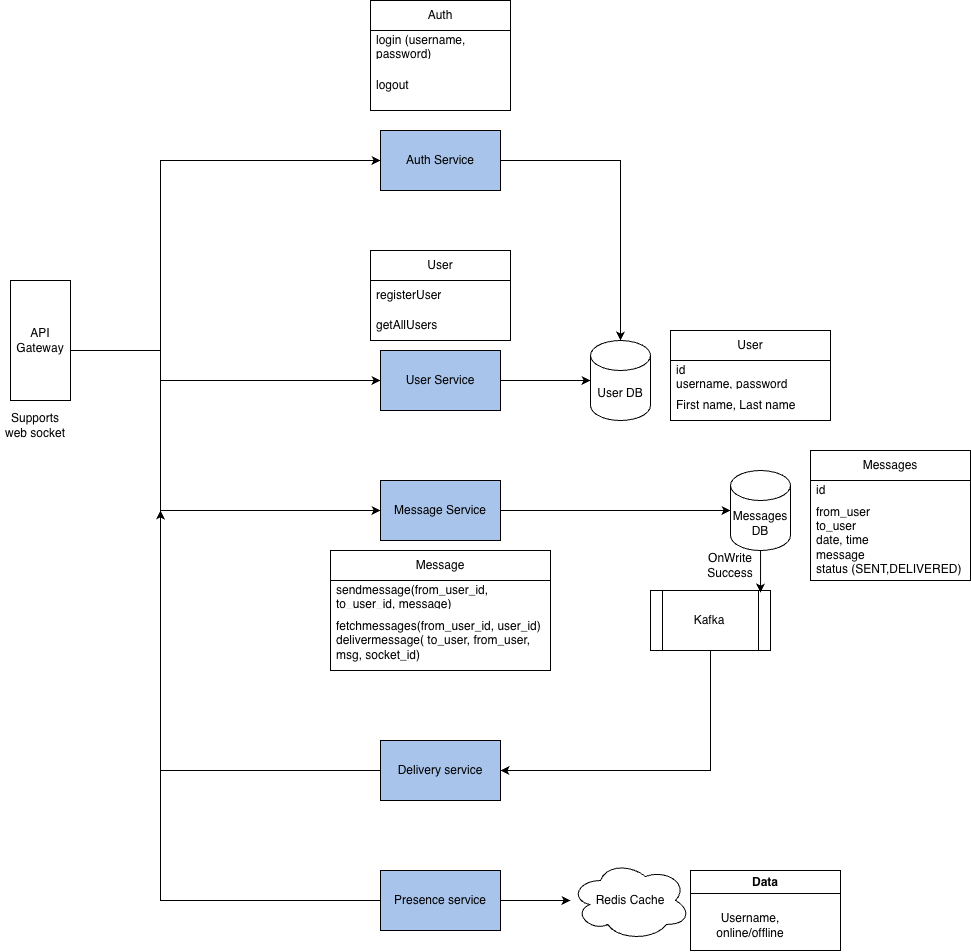

The diagram above was exported from draw.io. Its source (the exported page's mxGraphModel, read from the mxfile embedded in the PNG):
<mxGraphModel dx="2829" dy="2081" grid="1" gridSize="10" guides="1" tooltips="1" connect="1" arrows="1" fold="1" page="1" pageScale="1" pageWidth="850" pageHeight="1100" math="0" shadow="0">
  <root>
    <mxCell id="0" />
    <mxCell id="1" parent="0" />
    <mxCell id="MjA1aiLLNZhzYpnOTUFw-4" edge="1" parent="1" source="MjA1aiLLNZhzYpnOTUFw-2" style="edgeStyle=orthogonalEdgeStyle;rounded=0;orthogonalLoop=1;jettySize=auto;html=1;" target="MjA1aiLLNZhzYpnOTUFw-3" value="">
      <mxGeometry relative="1" as="geometry" />
    </mxCell>
    <mxCell id="MjA1aiLLNZhzYpnOTUFw-2" parent="1" style="rounded=0;whiteSpace=wrap;html=1;fillColor=#A9C4EB;" value="User Service" vertex="1">
      <mxGeometry height="60" width="120" x="330" y="90" as="geometry" />
    </mxCell>
    <mxCell id="MjA1aiLLNZhzYpnOTUFw-3" parent="1" style="shape=cylinder3;whiteSpace=wrap;html=1;boundedLbl=1;backgroundOutline=1;size=15;" value="User DB" vertex="1">
      <mxGeometry height="80" width="60" x="540" y="80" as="geometry" />
    </mxCell>
    <mxCell id="MjA1aiLLNZhzYpnOTUFw-5" parent="1" style="rounded=0;whiteSpace=wrap;html=1;fillColor=#A9C4EB;" value="Message Service" vertex="1">
      <mxGeometry height="60" width="120" x="330" y="220" as="geometry" />
    </mxCell>
    <mxCell id="MjA1aiLLNZhzYpnOTUFw-6" parent="1" style="shape=cylinder3;whiteSpace=wrap;html=1;boundedLbl=1;backgroundOutline=1;size=15;" value="Messages DB" vertex="1">
      <mxGeometry height="80" width="60" x="680" y="210" as="geometry" />
    </mxCell>
    <mxCell id="MjA1aiLLNZhzYpnOTUFw-8" parent="1" style="ellipse;shape=cloud;whiteSpace=wrap;html=1;" value="Redis Cache" vertex="1">
      <mxGeometry height="80" width="120" x="520" y="600" as="geometry" />
    </mxCell>
    <mxCell id="MjA1aiLLNZhzYpnOTUFw-16" edge="1" parent="1" source="MjA1aiLLNZhzYpnOTUFw-13" style="edgeStyle=orthogonalEdgeStyle;rounded=0;orthogonalLoop=1;jettySize=auto;html=1;" target="MjA1aiLLNZhzYpnOTUFw-5" value="">
      <mxGeometry relative="1" as="geometry">
        <Array as="points">
          <mxPoint x="110" y="90" />
          <mxPoint x="110" y="250" />
        </Array>
      </mxGeometry>
    </mxCell>
    <mxCell id="MjA1aiLLNZhzYpnOTUFw-17" edge="1" parent="1" source="MjA1aiLLNZhzYpnOTUFw-13" style="edgeStyle=orthogonalEdgeStyle;rounded=0;orthogonalLoop=1;jettySize=auto;html=1;entryX=0;entryY=0.5;entryDx=0;entryDy=0;" target="MjA1aiLLNZhzYpnOTUFw-2">
      <mxGeometry relative="1" as="geometry">
        <Array as="points">
          <mxPoint x="110" y="90" />
          <mxPoint x="110" y="120" />
        </Array>
      </mxGeometry>
    </mxCell>
    <mxCell id="MjA1aiLLNZhzYpnOTUFw-40" edge="1" parent="1" source="MjA1aiLLNZhzYpnOTUFw-13" style="edgeStyle=orthogonalEdgeStyle;rounded=0;orthogonalLoop=1;jettySize=auto;html=1;entryX=0;entryY=0.5;entryDx=0;entryDy=0;" target="MjA1aiLLNZhzYpnOTUFw-38">
      <mxGeometry relative="1" as="geometry">
        <Array as="points">
          <mxPoint x="110" y="90" />
          <mxPoint x="110" y="-100" />
        </Array>
      </mxGeometry>
    </mxCell>
    <mxCell id="zKdSLywQsYde0o9-rolN-6" edge="1" parent="1" style="edgeStyle=orthogonalEdgeStyle;rounded=0;orthogonalLoop=1;jettySize=auto;html=1;entryX=0;entryY=0.5;entryDx=0;entryDy=0;">
      <mxGeometry relative="1" as="geometry">
        <Array as="points">
          <mxPoint x="110" y="90" />
          <mxPoint x="110" y="640" />
        </Array>
        <mxPoint x="70" y="90" as="sourcePoint" />
        <mxPoint x="380" y="640" as="targetPoint" />
      </mxGeometry>
    </mxCell>
    <mxCell id="MjA1aiLLNZhzYpnOTUFw-13" parent="1" style="rounded=0;whiteSpace=wrap;html=1;direction=south;" value="API Gateway" vertex="1">
      <mxGeometry height="120" width="60" x="-40" y="20" as="geometry" />
    </mxCell>
    <mxCell id="MjA1aiLLNZhzYpnOTUFw-21" parent="1" style="swimlane;fontStyle=0;childLayout=stackLayout;horizontal=1;startSize=30;horizontalStack=0;resizeParent=1;resizeParentMax=0;resizeLast=0;collapsible=1;marginBottom=0;whiteSpace=wrap;html=1;" value="User" vertex="1">
      <mxGeometry height="90" width="160" x="620" y="70" as="geometry" />
    </mxCell>
    <mxCell id="MjA1aiLLNZhzYpnOTUFw-22" parent="MjA1aiLLNZhzYpnOTUFw-21" style="text;strokeColor=none;fillColor=none;align=left;verticalAlign=middle;spacingLeft=4;spacingRight=4;overflow=hidden;points=[[0,0.5],[1,0.5]];portConstraint=eastwest;rotatable=0;whiteSpace=wrap;html=1;" value="id&lt;div&gt;username, password&lt;/div&gt;" vertex="1">
      <mxGeometry height="30" width="160" y="30" as="geometry" />
    </mxCell>
    <mxCell id="MjA1aiLLNZhzYpnOTUFw-23" parent="MjA1aiLLNZhzYpnOTUFw-21" style="text;strokeColor=none;fillColor=none;align=left;verticalAlign=middle;spacingLeft=4;spacingRight=4;overflow=hidden;points=[[0,0.5],[1,0.5]];portConstraint=eastwest;rotatable=0;whiteSpace=wrap;html=1;" value="First&amp;nbsp;&lt;span style=&quot;background-color: transparent; color: light-dark(rgb(0, 0, 0), rgb(255, 255, 255));&quot;&gt;name, Last name&lt;/span&gt;" vertex="1">
      <mxGeometry height="30" width="160" y="60" as="geometry" />
    </mxCell>
    <mxCell id="MjA1aiLLNZhzYpnOTUFw-27" parent="1" style="swimlane;fontStyle=0;childLayout=stackLayout;horizontal=1;startSize=30;horizontalStack=0;resizeParent=1;resizeParentMax=0;resizeLast=0;collapsible=1;marginBottom=0;whiteSpace=wrap;html=1;" value="User" vertex="1">
      <mxGeometry height="90" width="140" x="320" y="-10" as="geometry" />
    </mxCell>
    <mxCell id="MjA1aiLLNZhzYpnOTUFw-28" parent="MjA1aiLLNZhzYpnOTUFw-27" style="text;strokeColor=none;fillColor=none;align=left;verticalAlign=middle;spacingLeft=4;spacingRight=4;overflow=hidden;points=[[0,0.5],[1,0.5]];portConstraint=eastwest;rotatable=0;whiteSpace=wrap;html=1;" value="registerUser" vertex="1">
      <mxGeometry height="30" width="140" y="30" as="geometry" />
    </mxCell>
    <mxCell id="MjA1aiLLNZhzYpnOTUFw-29" parent="MjA1aiLLNZhzYpnOTUFw-27" style="text;strokeColor=none;fillColor=none;align=left;verticalAlign=middle;spacingLeft=4;spacingRight=4;overflow=hidden;points=[[0,0.5],[1,0.5]];portConstraint=eastwest;rotatable=0;whiteSpace=wrap;html=1;" value="getAllUsers" vertex="1">
      <mxGeometry height="30" width="140" y="60" as="geometry" />
    </mxCell>
    <mxCell id="MjA1aiLLNZhzYpnOTUFw-31" parent="1" style="swimlane;fontStyle=0;childLayout=stackLayout;horizontal=1;startSize=30;horizontalStack=0;resizeParent=1;resizeParentMax=0;resizeLast=0;collapsible=1;marginBottom=0;whiteSpace=wrap;html=1;" value="Auth" vertex="1">
      <mxGeometry height="110" width="140" x="320" y="-260" as="geometry" />
    </mxCell>
    <mxCell id="MjA1aiLLNZhzYpnOTUFw-32" parent="MjA1aiLLNZhzYpnOTUFw-31" style="text;strokeColor=none;fillColor=none;align=left;verticalAlign=middle;spacingLeft=4;spacingRight=4;overflow=hidden;points=[[0,0.5],[1,0.5]];portConstraint=eastwest;rotatable=0;whiteSpace=wrap;html=1;" value="login (username, password)&lt;div&gt;&lt;br&gt;&lt;/div&gt;" vertex="1">
      <mxGeometry height="30" width="140" y="30" as="geometry" />
    </mxCell>
    <mxCell id="MjA1aiLLNZhzYpnOTUFw-33" parent="MjA1aiLLNZhzYpnOTUFw-31" style="text;strokeColor=none;fillColor=none;align=left;verticalAlign=middle;spacingLeft=4;spacingRight=4;overflow=hidden;points=[[0,0.5],[1,0.5]];portConstraint=eastwest;rotatable=0;whiteSpace=wrap;html=1;" value="logout" vertex="1">
      <mxGeometry height="50" width="140" y="60" as="geometry" />
    </mxCell>
    <mxCell id="MjA1aiLLNZhzYpnOTUFw-35" parent="1" style="swimlane;fontStyle=0;childLayout=stackLayout;horizontal=1;startSize=30;horizontalStack=0;resizeParent=1;resizeParentMax=0;resizeLast=0;collapsible=1;marginBottom=0;whiteSpace=wrap;html=1;" value="Message" vertex="1">
      <mxGeometry height="120" width="220" x="280" y="290" as="geometry" />
    </mxCell>
    <mxCell id="MjA1aiLLNZhzYpnOTUFw-36" parent="MjA1aiLLNZhzYpnOTUFw-35" style="text;strokeColor=none;fillColor=none;align=left;verticalAlign=middle;spacingLeft=4;spacingRight=4;overflow=hidden;points=[[0,0.5],[1,0.5]];portConstraint=eastwest;rotatable=0;whiteSpace=wrap;html=1;" value="sendmessage(from_user_id, to_user_id, message)" vertex="1">
      <mxGeometry height="30" width="220" y="30" as="geometry" />
    </mxCell>
    <mxCell id="MjA1aiLLNZhzYpnOTUFw-37" parent="MjA1aiLLNZhzYpnOTUFw-35" style="text;strokeColor=none;fillColor=none;align=left;verticalAlign=middle;spacingLeft=4;spacingRight=4;overflow=hidden;points=[[0,0.5],[1,0.5]];portConstraint=eastwest;rotatable=0;whiteSpace=wrap;html=1;" value="fetchmessages(from_user_id, user_id)&lt;div&gt;delivermessage( to_user, from_user, msg, socket_id)&lt;/div&gt;" vertex="1">
      <mxGeometry height="60" width="220" y="60" as="geometry" />
    </mxCell>
    <mxCell id="MjA1aiLLNZhzYpnOTUFw-38" parent="1" style="rounded=0;whiteSpace=wrap;html=1;fillColor=#A9C4EB;" value="Auth Service" vertex="1">
      <mxGeometry height="60" width="120" x="330" y="-130" as="geometry" />
    </mxCell>
    <mxCell id="MjA1aiLLNZhzYpnOTUFw-39" edge="1" parent="1" source="MjA1aiLLNZhzYpnOTUFw-38" style="edgeStyle=orthogonalEdgeStyle;rounded=0;orthogonalLoop=1;jettySize=auto;html=1;entryX=0.5;entryY=0;entryDx=0;entryDy=0;entryPerimeter=0;" target="MjA1aiLLNZhzYpnOTUFw-3">
      <mxGeometry relative="1" as="geometry" />
    </mxCell>
    <mxCell id="MjA1aiLLNZhzYpnOTUFw-41" parent="1" style="swimlane;fontStyle=0;childLayout=stackLayout;horizontal=1;startSize=30;horizontalStack=0;resizeParent=1;resizeParentMax=0;resizeLast=0;collapsible=1;marginBottom=0;whiteSpace=wrap;html=1;" value="Messages" vertex="1">
      <mxGeometry height="130" width="160" x="760" y="190" as="geometry" />
    </mxCell>
    <mxCell id="MjA1aiLLNZhzYpnOTUFw-42" parent="MjA1aiLLNZhzYpnOTUFw-41" style="text;strokeColor=none;fillColor=none;align=left;verticalAlign=middle;spacingLeft=4;spacingRight=4;overflow=hidden;points=[[0,0.5],[1,0.5]];portConstraint=eastwest;rotatable=0;whiteSpace=wrap;html=1;" value="id" vertex="1">
      <mxGeometry height="20" width="160" y="30" as="geometry" />
    </mxCell>
    <mxCell id="MjA1aiLLNZhzYpnOTUFw-43" parent="MjA1aiLLNZhzYpnOTUFw-41" style="text;strokeColor=none;fillColor=none;align=left;verticalAlign=middle;spacingLeft=4;spacingRight=4;overflow=hidden;points=[[0,0.5],[1,0.5]];portConstraint=eastwest;rotatable=0;whiteSpace=wrap;html=1;" value="from_user&lt;div&gt;to_user&lt;div&gt;date, time&lt;/div&gt;&lt;div&gt;message&lt;/div&gt;&lt;/div&gt;&lt;div&gt;status (SENT,DELIVERED)&lt;/div&gt;" vertex="1">
      <mxGeometry height="80" width="160" y="50" as="geometry" />
    </mxCell>
    <mxCell id="MjA1aiLLNZhzYpnOTUFw-49" parent="1" style="text;html=1;align=center;verticalAlign=middle;whiteSpace=wrap;rounded=0;" value="Supports web socket" vertex="1">
      <mxGeometry height="30" width="70" x="-50" y="150" as="geometry" />
    </mxCell>
    <mxCell id="zKdSLywQsYde0o9-rolN-5" edge="1" parent="1" source="MjA1aiLLNZhzYpnOTUFw-52" style="edgeStyle=orthogonalEdgeStyle;rounded=0;orthogonalLoop=1;jettySize=auto;html=1;entryX=1;entryY=0.5;entryDx=0;entryDy=0;" target="MjA1aiLLNZhzYpnOTUFw-58">
      <mxGeometry relative="1" as="geometry">
        <Array as="points">
          <mxPoint x="660" y="510" />
        </Array>
      </mxGeometry>
    </mxCell>
    <mxCell id="MjA1aiLLNZhzYpnOTUFw-52" parent="1" style="shape=process;whiteSpace=wrap;html=1;backgroundOutline=1;" value="Kafka" vertex="1">
      <mxGeometry height="60" width="120" x="600" y="330" as="geometry" />
    </mxCell>
    <mxCell id="MjA1aiLLNZhzYpnOTUFw-54" parent="1" style="text;html=1;align=center;verticalAlign=middle;whiteSpace=wrap;rounded=0;" value="OnWrite Success" vertex="1">
      <mxGeometry height="30" width="60" x="650" y="290" as="geometry" />
    </mxCell>
    <mxCell id="zKdSLywQsYde0o9-rolN-3" edge="1" parent="1" source="MjA1aiLLNZhzYpnOTUFw-58" style="edgeStyle=orthogonalEdgeStyle;rounded=0;orthogonalLoop=1;jettySize=auto;html=1;">
      <mxGeometry relative="1" as="geometry">
        <mxPoint x="110" y="250" as="targetPoint" />
      </mxGeometry>
    </mxCell>
    <mxCell id="MjA1aiLLNZhzYpnOTUFw-58" parent="1" style="rounded=0;whiteSpace=wrap;html=1;fillColor=#A9C4EB;" value="Delivery service" vertex="1">
      <mxGeometry height="60" width="120" x="330" y="480" as="geometry" />
    </mxCell>
    <mxCell id="zKdSLywQsYde0o9-rolN-1" edge="1" parent="1" source="MjA1aiLLNZhzYpnOTUFw-6" style="edgeStyle=orthogonalEdgeStyle;rounded=0;orthogonalLoop=1;jettySize=auto;html=1;entryX=0.917;entryY=0.033;entryDx=0;entryDy=0;entryPerimeter=0;" target="MjA1aiLLNZhzYpnOTUFw-52">
      <mxGeometry relative="1" as="geometry" />
    </mxCell>
    <mxCell id="zKdSLywQsYde0o9-rolN-2" edge="1" parent="1" source="MjA1aiLLNZhzYpnOTUFw-5" style="edgeStyle=orthogonalEdgeStyle;rounded=0;orthogonalLoop=1;jettySize=auto;html=1;entryX=0;entryY=0.5;entryDx=0;entryDy=0;entryPerimeter=0;" target="MjA1aiLLNZhzYpnOTUFw-6">
      <mxGeometry relative="1" as="geometry" />
    </mxCell>
    <mxCell id="zKdSLywQsYde0o9-rolN-8" edge="1" parent="1" source="zKdSLywQsYde0o9-rolN-7" style="edgeStyle=orthogonalEdgeStyle;rounded=0;orthogonalLoop=1;jettySize=auto;html=1;" target="MjA1aiLLNZhzYpnOTUFw-8" value="">
      <mxGeometry relative="1" as="geometry" />
    </mxCell>
    <mxCell id="zKdSLywQsYde0o9-rolN-7" parent="1" style="rounded=0;whiteSpace=wrap;html=1;fillColor=#A9C4EB;" value="Presence service" vertex="1">
      <mxGeometry height="60" width="120" x="330" y="610" as="geometry" />
    </mxCell>
    <mxCell id="zKdSLywQsYde0o9-rolN-12" parent="1" style="swimlane;whiteSpace=wrap;html=1;" value="Data" vertex="1">
      <mxGeometry height="80" width="150" x="640" y="610" as="geometry" />
    </mxCell>
    <mxCell id="zKdSLywQsYde0o9-rolN-13" parent="1" style="text;html=1;whiteSpace=wrap;strokeColor=none;fillColor=none;align=center;verticalAlign=middle;rounded=0;" value="Username, online/offline" vertex="1">
      <mxGeometry height="30" width="60" x="670" y="650" as="geometry" />
    </mxCell>
  </root>
</mxGraphModel>